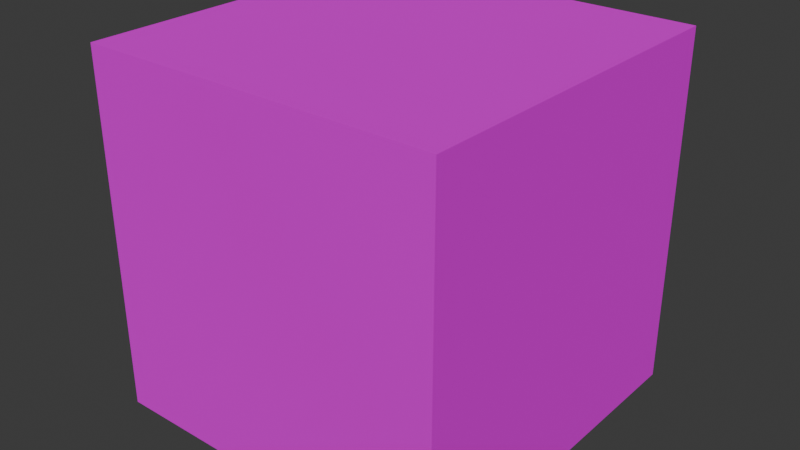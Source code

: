 # Source: untitled.blend  (saved by Blender 4.3.32; exported with 4.5.12 LTS)
import bpy
from mathutils import Matrix  # noqa: F401  (used for matrix-valued properties, if any)

bpy.ops.wm.read_factory_settings(use_empty=True)
scene = bpy.context.scene
scene.name = 'Scene'

# ---- collections
col_collection = bpy.data.collections.new('Collection'); scene.collection.children.link(col_collection)

# ---- images (referenced by path relative to the original .blend; pixels are not part of the script)
import os
ASSET_DIR = os.environ.get("B2B_ASSET_DIR", "")  # directory of the original .blend (textures are referenced by path, not embedded)
HERE = os.path.dirname(os.path.abspath(__file__))  # packed textures are extracted next to this script under _unpacked/

def load_image(name, relpath, width, height, colorspace="sRGB"):
    """Load a texture the original file referenced (path relative to the .blend, or extracted next to this script)."""
    p = next((c for c in (os.path.join(HERE, relpath), os.path.join(ASSET_DIR, relpath)) if relpath and os.path.exists(c)), "")
    if p:
        img = bpy.data.images.load(p, check_existing=True)
        img.name = name
    else:  # same state as the original file: an image datablock whose file is absent (Cycles renders it pink)
        img = bpy.data.images.new(name, width, height)
        img.source = "FILE"
        img.filepath = "//" + (relpath or name)
    img.colorspace_settings.name = colorspace
    return img
img_metalcratew_png = load_image('metalCratew.png', 'metalCratew.png', 1024, 1024, 'sRGB')

# ---- materials (node trees are filled in below, after node groups)
mat_material = bpy.data.materials.new('Material')
mat_material.alpha_threshold = 0.0
mat_material.roughness = 0.5
mat_material.line_color = (0.0, 0.0, 0.0, 1.0)

# ---- material node trees
mat_material.use_nodes = True; mat_material.node_tree.nodes.clear()
_N = mat_material.node_tree.nodes; _L = mat_material.node_tree.links
n0 = _N.new('ShaderNodeOutputMaterial'); n0.name = 'Material Output'; n0.location = (300, 300)
n1 = _N.new('ShaderNodeBsdfPrincipled'); n1.name = 'Principled BSDF'; n1.location = (10, 300)
n1.inputs[1].default_value = 0.284
n1.inputs[2].default_value = 0.6828
n1.inputs[3].default_value = 1.0
n2 = _N.new('ShaderNodeTexImage'); n2.name = 'Image Texture'; n2.location = (-330, 201)
n2.image = img_metalcratew_png
n2.interpolation = 'Closest'
_L.new(n1.outputs[0], n0.inputs[0])
_L.new(n2.outputs[0], n1.inputs[0])
n0.is_active_output = True

# ---- world
world_world = bpy.data.worlds.new('World'); scene.world = world_world
world_world.use_nodes = True; world_world.node_tree.nodes.clear()
_N = world_world.node_tree.nodes; _L = world_world.node_tree.links
n0 = _N.new('ShaderNodeOutputWorld'); n0.name = 'World Output'; n0.location = (300, 300)
n1 = _N.new('ShaderNodeBackground'); n1.name = 'Background'; n1.location = (10, 300)
n1.inputs[0].default_value = (0.05088, 0.05088, 0.05088, 1.0)
_L.new(n1.outputs[0], n0.inputs[0])
n0.is_active_output = True
world_world.color = (0.05088, 0.05088, 0.05088)
world_world.sun_shadow_jitter_overblur = 0.0

# ---- meshes
me_cube = bpy.data.meshes.new('Cube')
me_cube.from_pydata([(1.0, 1.0, 1.0), (1.0, 1.0, -1.0), (1.0, -1.0, 1.0), (1.0, -1.0, -1.0), (-1.0, 1.0, 1.0), (-1.0, 1.0, -1.0), (-1.0, -1.0, 1.0), (-1.0, -1.0, -1.0)], [], [(0, 4, 6, 2), (3, 2, 6, 7), (7, 6, 4, 5), (5, 1, 3, 7), (1, 0, 2, 3), (5, 4, 0, 1)])
_uv = me_cube.uv_layers.new(name='UVMap')
_uv.uv.foreach_set('vector', [0.008588, -0.0002173, 0.008588, -0.9945, 1.003, -0.9945, 1.003, -0.0002173, 1.003, 0.994, 1.003, -0.0002173, 1.997, -0.0002172, 1.997, 0.994, -1.98, 0.994, -1.98, -0.0002175, -0.9856, -0.0002174, -0.9856, 0.994, 0.008588, 1.988, 0.008588, 0.994, 1.003, 0.994, 1.003, 1.988, 0.008588, 0.994, 0.008588, -0.0002173, 1.003, -0.0002173, 1.003, 0.994, -0.9856, 0.994, -0.9856, -0.0002174, 0.008588, -0.0002173, 0.008588, 0.994])
me_cube.materials.append(mat_material)
me_cube.use_mirror_vertex_groups = False
me_cube.update()

# ---- objects
ob_cube = bpy.data.objects.new('Cube', me_cube)

# ---- transforms, parenting, visibility, modifiers, constraints
ob_cube.location = (0.0, 0.0, 1.011)
ob_cube.lock_rotations_4d = False
ob_cube.empty_display_type = 'ARROWS'
ob_cube.lineart.crease_threshold = 0.0

# ---- collection membership
col_collection.objects.link(ob_cube)

# ---- scene / render settings (as saved in the file)
scene.frame_start = 1; scene.frame_end = 250; scene.frame_set(1)
scene.render.engine = 'BLENDER_EEVEE_NEXT'
bpy.context.view_layer.update()

# ---- added for rendering (the .blend has no active camera and no usable light): camera, sun
cam_auto = bpy.data.cameras.new('AutoCamera')
cam_auto.lens = 50.0
cam_auto.sensor_width = 36.0
cam_auto.clip_end = 1000.0
ob_auto_camera = bpy.data.objects.new('AutoCamera', cam_auto)
scene.collection.objects.link(ob_auto_camera)
ob_auto_camera.location = (3.20507, -3.84609, 3.57532)
ob_auto_camera.rotation_euler = (1.09748, -7.21219e-08, 0.694738)
scene.camera = ob_auto_camera
light_auto_sun = bpy.data.lights.new('AutoSun', 'SUN')
light_auto_sun.energy = 3.0
light_auto_sun.angle = 0.0523599
ob_auto_sun = bpy.data.objects.new('AutoSun', light_auto_sun)
scene.collection.objects.link(ob_auto_sun)
ob_auto_sun.rotation_euler = (0.872665, 0.174533, 0.523599)
bpy.context.view_layer.update()
